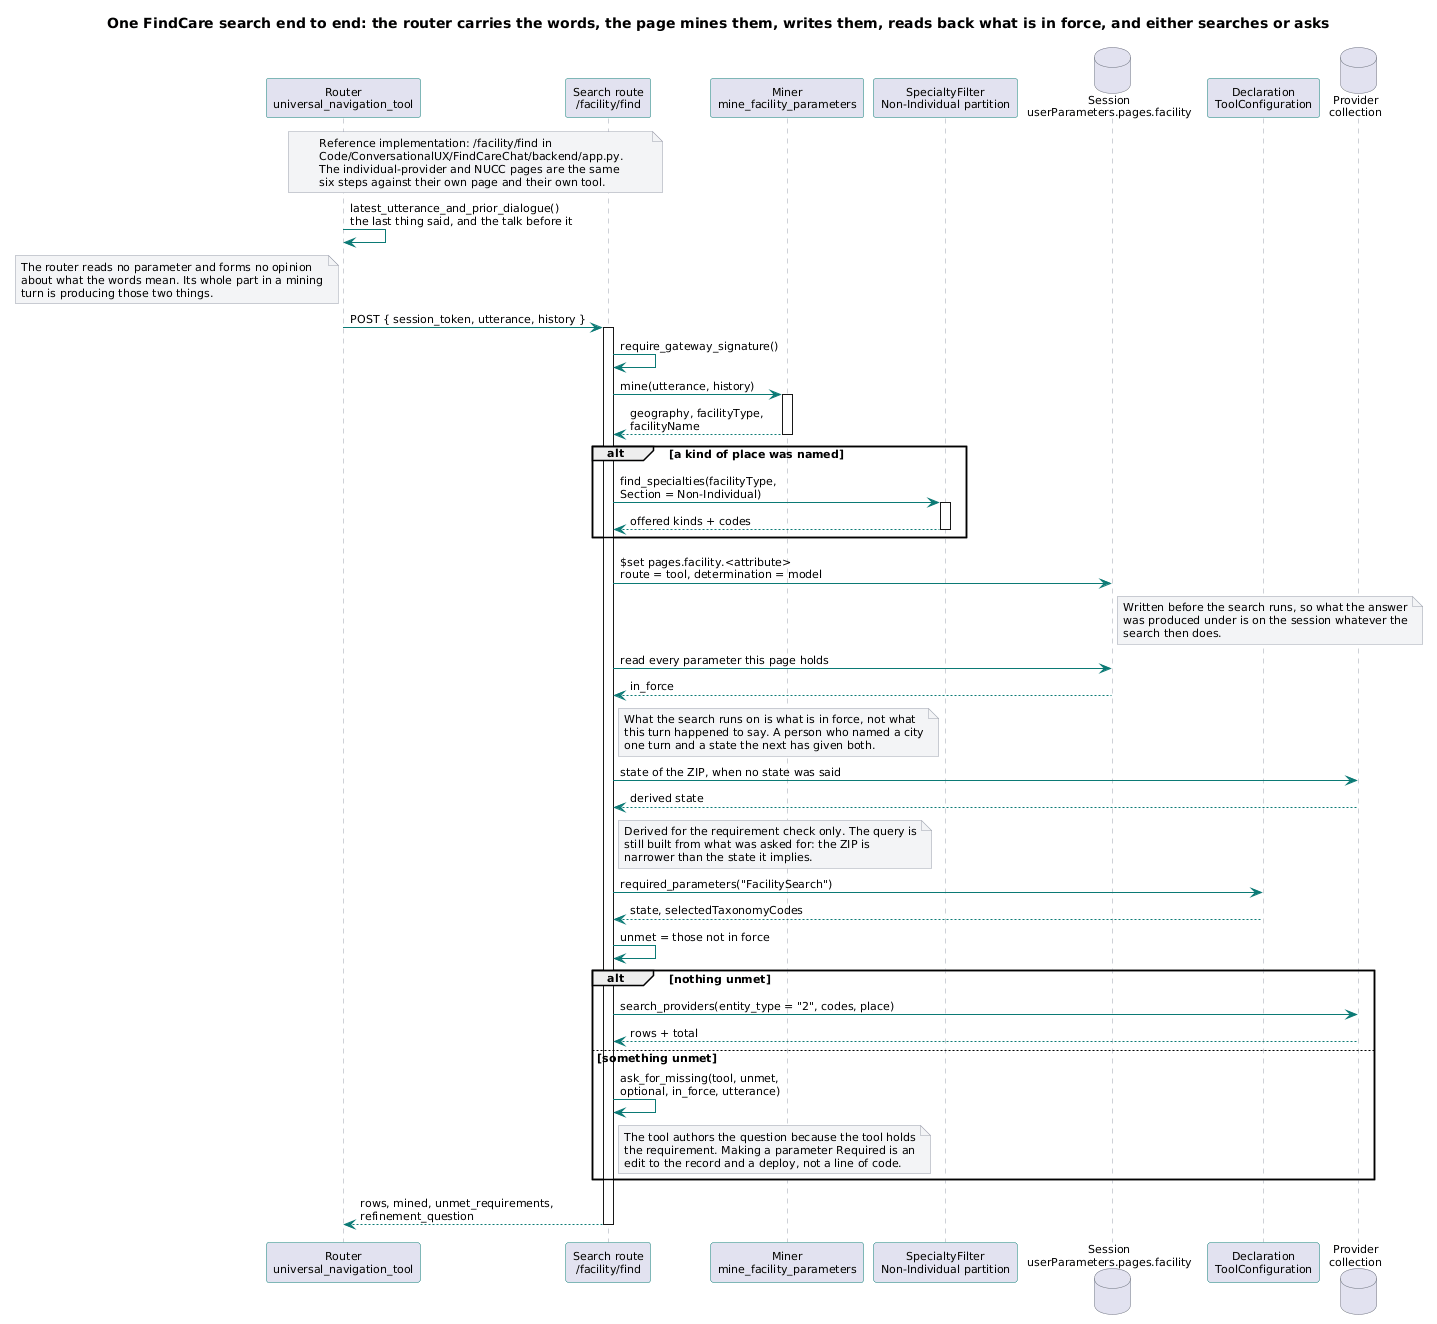

The diagram above was rendered by PlantUML. Its source (embedded in the PNG):
@startuml
skinparam shadowing false
skinparam defaultFontName Segoe UI
skinparam defaultFontSize 11
skinparam ArrowColor #0b7a75
skinparam ComponentBorderColor #0b7a75
skinparam DatabaseBorderColor #6b7280
skinparam NoteBackgroundColor #f3f4f6
skinparam NoteBorderColor #9ca3af

skinparam ParticipantBorderColor #0b7a75
skinparam SequenceLifeLineBorderColor #9ca3af

title One FindCare search end to end: the router carries the words, the page mines them, writes them, reads back what is in force, and either searches or asks

participant "Router\nuniversal_navigation_tool" as UR
participant "Search route\n/facility/find" as Route
participant "Miner\nmine_facility_parameters" as Miner
participant "SpecialtyFilter\nNon-Individual partition" as Cat
database "Session\nuserParameters.pages.facility" as Session
participant "Declaration\nToolConfiguration" as Decl
database "Provider\ncollection" as Providers

note over UR, Route
  Reference implementation: /facility/find in
  Code/ConversationalUX/FindCareChat/backend/app.py.
  The individual-provider and NUCC pages are the same
  six steps against their own page and their own tool.
end note

UR -> UR : latest_utterance_and_prior_dialogue()\nthe last thing said, and the talk before it
note left of UR
  The router reads no parameter and forms no opinion
  about what the words mean. Its whole part in a mining
  turn is producing those two things.
end note

UR -> Route : POST { session_token, utterance, history }
activate Route
Route -> Route : require_gateway_signature()

Route -> Miner : mine(utterance, history)
activate Miner
Miner --> Route : geography, facilityType,\nfacilityName
deactivate Miner

alt a kind of place was named
  Route -> Cat : find_specialties(facilityType,\nSection = Non-Individual)
  activate Cat
  Cat --> Route : offered kinds + codes
  deactivate Cat
end

Route -> Session : $set pages.facility.<attribute>\nroute = tool, determination = model
note right of Session
  Written before the search runs, so what the answer
  was produced under is on the session whatever the
  search then does.
end note

Route -> Session : read every parameter this page holds
Session --> Route : in_force
note right of Route
  What the search runs on is what is in force, not what
  this turn happened to say. A person who named a city
  one turn and a state the next has given both.
end note

Route -> Providers : state of the ZIP, when no state was said
Providers --> Route : derived state
note right of Route
  Derived for the requirement check only. The query is
  still built from what was asked for: the ZIP is
  narrower than the state it implies.
end note

Route -> Decl : required_parameters("FacilitySearch")
Decl --> Route : state, selectedTaxonomyCodes
Route -> Route : unmet = those not in force

alt nothing unmet
  Route -> Providers : search_providers(entity_type = "2", codes, place)
  Providers --> Route : rows + total
else something unmet
  Route -> Route : ask_for_missing(tool, unmet,\noptional, in_force, utterance)
  note right of Route
    The tool authors the question because the tool holds
    the requirement. Making a parameter Required is an
    edit to the record and a deploy, not a line of code.
  end note
end

Route --> UR : rows, mined, unmet_requirements,\nrefinement_question
deactivate Route
@enduml